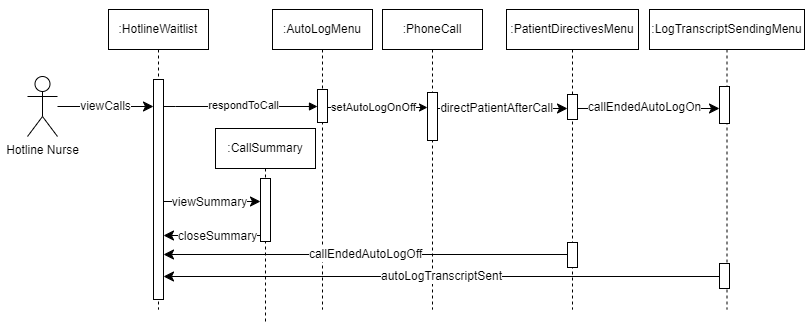

The diagram above was exported from draw.io. Its source (the exported page's mxGraphModel, read from the mxfile embedded in the PNG):
<mxGraphModel dx="1151" dy="721" grid="0" gridSize="10" guides="1" tooltips="1" connect="1" arrows="1" fold="1" page="1" pageScale="1" pageWidth="850" pageHeight="1100" background="#ffffff" math="0" shadow="0">
  <root>
    <mxCell id="0" />
    <mxCell id="1" parent="0" />
    <mxCell id="UKhoprgoljXiepMuKFjU-26" value="" style="rounded=0;whiteSpace=wrap;html=1;strokeColor=none;" vertex="1" parent="1">
      <mxGeometry x="745" y="22" width="79" height="60.5" as="geometry" />
    </mxCell>
    <mxCell id="UKhoprgoljXiepMuKFjU-25" value="" style="rounded=0;whiteSpace=wrap;html=1;strokeColor=none;" vertex="1" parent="1">
      <mxGeometry x="14" y="25" width="127" height="147" as="geometry" />
    </mxCell>
    <mxCell id="RHNPkDgYrurRSabkHHdY-1" value=":CallSummary" style="shape=umlLifeline;perimeter=lifelinePerimeter;whiteSpace=wrap;html=1;container=0;dropTarget=0;collapsible=0;recursiveResize=0;outlineConnect=0;portConstraint=eastwest;newEdgeStyle={&quot;edgeStyle&quot;:&quot;elbowEdgeStyle&quot;,&quot;elbow&quot;:&quot;vertical&quot;,&quot;curved&quot;:0,&quot;rounded&quot;:0};" parent="1" vertex="1">
      <mxGeometry x="229" y="150" width="100" height="195" as="geometry" />
    </mxCell>
    <mxCell id="RHNPkDgYrurRSabkHHdY-2" value="" style="html=1;points=[];perimeter=orthogonalPerimeter;outlineConnect=0;targetShapes=umlLifeline;portConstraint=eastwest;newEdgeStyle={&quot;edgeStyle&quot;:&quot;elbowEdgeStyle&quot;,&quot;elbow&quot;:&quot;vertical&quot;,&quot;curved&quot;:0,&quot;rounded&quot;:0};" parent="RHNPkDgYrurRSabkHHdY-1" vertex="1">
      <mxGeometry x="45" y="50" width="10" height="63" as="geometry" />
    </mxCell>
    <mxCell id="aM9ryv3xv72pqoxQDRHE-1" value=":HotlineWaitlist" style="shape=umlLifeline;perimeter=lifelinePerimeter;whiteSpace=wrap;html=1;container=0;dropTarget=0;collapsible=0;recursiveResize=0;outlineConnect=0;portConstraint=eastwest;newEdgeStyle={&quot;edgeStyle&quot;:&quot;elbowEdgeStyle&quot;,&quot;elbow&quot;:&quot;vertical&quot;,&quot;curved&quot;:0,&quot;rounded&quot;:0};" parent="1" vertex="1">
      <mxGeometry x="122" y="31" width="100" height="300" as="geometry" />
    </mxCell>
    <mxCell id="aM9ryv3xv72pqoxQDRHE-2" value="" style="html=1;points=[];perimeter=orthogonalPerimeter;outlineConnect=0;targetShapes=umlLifeline;portConstraint=eastwest;newEdgeStyle={&quot;edgeStyle&quot;:&quot;elbowEdgeStyle&quot;,&quot;elbow&quot;:&quot;vertical&quot;,&quot;curved&quot;:0,&quot;rounded&quot;:0};" parent="aM9ryv3xv72pqoxQDRHE-1" vertex="1">
      <mxGeometry x="45" y="70" width="10" height="220" as="geometry" />
    </mxCell>
    <mxCell id="aM9ryv3xv72pqoxQDRHE-5" value=":AutoLogMenu" style="shape=umlLifeline;perimeter=lifelinePerimeter;whiteSpace=wrap;html=1;container=0;dropTarget=0;collapsible=0;recursiveResize=0;outlineConnect=0;portConstraint=eastwest;newEdgeStyle={&quot;edgeStyle&quot;:&quot;elbowEdgeStyle&quot;,&quot;elbow&quot;:&quot;vertical&quot;,&quot;curved&quot;:0,&quot;rounded&quot;:0};" parent="1" vertex="1">
      <mxGeometry x="286" y="31" width="100" height="300" as="geometry" />
    </mxCell>
    <mxCell id="aM9ryv3xv72pqoxQDRHE-6" value="" style="html=1;points=[];perimeter=orthogonalPerimeter;outlineConnect=0;targetShapes=umlLifeline;portConstraint=eastwest;newEdgeStyle={&quot;edgeStyle&quot;:&quot;elbowEdgeStyle&quot;,&quot;elbow&quot;:&quot;vertical&quot;,&quot;curved&quot;:0,&quot;rounded&quot;:0};" parent="aM9ryv3xv72pqoxQDRHE-5" vertex="1">
      <mxGeometry x="45" y="80" width="10" height="33" as="geometry" />
    </mxCell>
    <mxCell id="aM9ryv3xv72pqoxQDRHE-7" value="respondToCall" style="html=1;verticalAlign=bottom;endArrow=block;edgeStyle=elbowEdgeStyle;elbow=vertical;curved=0;rounded=0;" parent="1" source="aM9ryv3xv72pqoxQDRHE-2" target="aM9ryv3xv72pqoxQDRHE-6" edge="1">
      <mxGeometry x="0.0424" y="-8" relative="1" as="geometry">
        <mxPoint x="204" y="138" as="sourcePoint" />
        <Array as="points">
          <mxPoint x="189" y="128" />
        </Array>
        <mxPoint as="offset" />
      </mxGeometry>
    </mxCell>
    <mxCell id="i3M_OFwmckyPAahh1EgH-1" value="viewCalls" style="edgeStyle=none;curved=1;rounded=0;orthogonalLoop=1;jettySize=auto;html=1;fontSize=12;startSize=8;endSize=8;" parent="1" source="Z-BcCN-S7nezpBg1_b4o-1" target="aM9ryv3xv72pqoxQDRHE-2" edge="1">
      <mxGeometry x="-0.0007" relative="1" as="geometry">
        <mxPoint as="offset" />
      </mxGeometry>
    </mxCell>
    <mxCell id="Z-BcCN-S7nezpBg1_b4o-1" value="Hotline Nurse" style="shape=umlActor;verticalLabelPosition=bottom;verticalAlign=top;html=1;outlineConnect=0;" parent="1" vertex="1">
      <mxGeometry x="41" y="98" width="30" height="60" as="geometry" />
    </mxCell>
    <mxCell id="RHNPkDgYrurRSabkHHdY-13" style="edgeStyle=elbowEdgeStyle;curved=0;rounded=0;orthogonalLoop=1;jettySize=auto;html=1;elbow=horizontal;fontSize=12;startSize=8;endSize=8;" parent="1" source="aM9ryv3xv72pqoxQDRHE-2" target="RHNPkDgYrurRSabkHHdY-2" edge="1">
      <mxGeometry relative="1" as="geometry">
        <Array as="points">
          <mxPoint x="231" y="223" />
        </Array>
      </mxGeometry>
    </mxCell>
    <mxCell id="RHNPkDgYrurRSabkHHdY-14" value="viewSummary" style="edgeLabel;html=1;align=center;verticalAlign=middle;resizable=0;points=[];fontSize=12;" parent="RHNPkDgYrurRSabkHHdY-13" vertex="1" connectable="0">
      <mxGeometry x="0.0904" y="-1" relative="1" as="geometry">
        <mxPoint x="-8" y="-1" as="offset" />
      </mxGeometry>
    </mxCell>
    <mxCell id="RHNPkDgYrurRSabkHHdY-15" style="edgeStyle=elbowEdgeStyle;curved=0;rounded=0;orthogonalLoop=1;jettySize=auto;html=1;elbow=horizontal;fontSize=12;startSize=8;endSize=8;" parent="1" source="RHNPkDgYrurRSabkHHdY-2" target="aM9ryv3xv72pqoxQDRHE-2" edge="1">
      <mxGeometry relative="1" as="geometry">
        <Array as="points">
          <mxPoint x="231" y="257" />
        </Array>
      </mxGeometry>
    </mxCell>
    <mxCell id="RHNPkDgYrurRSabkHHdY-16" value="closeSummary" style="edgeLabel;html=1;align=center;verticalAlign=middle;resizable=0;points=[];fontSize=12;" parent="RHNPkDgYrurRSabkHHdY-15" vertex="1" connectable="0">
      <mxGeometry x="-0.096" relative="1" as="geometry">
        <mxPoint as="offset" />
      </mxGeometry>
    </mxCell>
    <mxCell id="RHNPkDgYrurRSabkHHdY-17" value=":PhoneCall" style="shape=umlLifeline;perimeter=lifelinePerimeter;whiteSpace=wrap;html=1;container=0;dropTarget=0;collapsible=0;recursiveResize=0;outlineConnect=0;portConstraint=eastwest;newEdgeStyle={&quot;edgeStyle&quot;:&quot;elbowEdgeStyle&quot;,&quot;elbow&quot;:&quot;vertical&quot;,&quot;curved&quot;:0,&quot;rounded&quot;:0};" parent="1" vertex="1">
      <mxGeometry x="396" y="31" width="100" height="300" as="geometry" />
    </mxCell>
    <mxCell id="RHNPkDgYrurRSabkHHdY-18" value="" style="html=1;points=[];perimeter=orthogonalPerimeter;outlineConnect=0;targetShapes=umlLifeline;portConstraint=eastwest;newEdgeStyle={&quot;edgeStyle&quot;:&quot;elbowEdgeStyle&quot;,&quot;elbow&quot;:&quot;vertical&quot;,&quot;curved&quot;:0,&quot;rounded&quot;:0};" parent="RHNPkDgYrurRSabkHHdY-17" vertex="1">
      <mxGeometry x="45" y="83" width="10" height="48" as="geometry" />
    </mxCell>
    <mxCell id="7lkKRf7icMrVWCr0AJnn-1" value="" style="edgeStyle=elbowEdgeStyle;rounded=0;orthogonalLoop=1;jettySize=auto;html=1;elbow=horizontal;curved=0;" parent="1" source="aM9ryv3xv72pqoxQDRHE-6" target="RHNPkDgYrurRSabkHHdY-18" edge="1">
      <mxGeometry relative="1" as="geometry">
        <Array as="points">
          <mxPoint x="412" y="129" />
        </Array>
      </mxGeometry>
    </mxCell>
    <mxCell id="t098YgyUy23xCTBI9pAR-4" value="setAutoLogOnOff" style="edgeLabel;html=1;align=center;verticalAlign=middle;resizable=0;points=[];" parent="7lkKRf7icMrVWCr0AJnn-1" vertex="1" connectable="0">
      <mxGeometry x="-0.0298" y="3" relative="1" as="geometry">
        <mxPoint x="-4" y="2" as="offset" />
      </mxGeometry>
    </mxCell>
    <mxCell id="t098YgyUy23xCTBI9pAR-2" value=":PatientDirectivesMenu" style="shape=umlLifeline;perimeter=lifelinePerimeter;whiteSpace=wrap;html=1;container=0;dropTarget=0;collapsible=0;recursiveResize=0;outlineConnect=0;portConstraint=eastwest;newEdgeStyle={&quot;edgeStyle&quot;:&quot;elbowEdgeStyle&quot;,&quot;elbow&quot;:&quot;vertical&quot;,&quot;curved&quot;:0,&quot;rounded&quot;:0};" parent="1" vertex="1">
      <mxGeometry x="520" y="31" width="132" height="300" as="geometry" />
    </mxCell>
    <mxCell id="t098YgyUy23xCTBI9pAR-3" value="" style="html=1;points=[];perimeter=orthogonalPerimeter;outlineConnect=0;targetShapes=umlLifeline;portConstraint=eastwest;newEdgeStyle={&quot;edgeStyle&quot;:&quot;elbowEdgeStyle&quot;,&quot;elbow&quot;:&quot;vertical&quot;,&quot;curved&quot;:0,&quot;rounded&quot;:0};" parent="t098YgyUy23xCTBI9pAR-2" vertex="1">
      <mxGeometry x="61" y="85" width="10" height="25" as="geometry" />
    </mxCell>
    <mxCell id="UKhoprgoljXiepMuKFjU-19" value="" style="html=1;points=[];perimeter=orthogonalPerimeter;outlineConnect=0;targetShapes=umlLifeline;portConstraint=eastwest;newEdgeStyle={&quot;edgeStyle&quot;:&quot;elbowEdgeStyle&quot;,&quot;elbow&quot;:&quot;vertical&quot;,&quot;curved&quot;:0,&quot;rounded&quot;:0};" vertex="1" parent="t098YgyUy23xCTBI9pAR-2">
      <mxGeometry x="61" y="233" width="10" height="25" as="geometry" />
    </mxCell>
    <mxCell id="UKhoprgoljXiepMuKFjU-1" style="edgeStyle=elbowEdgeStyle;curved=0;rounded=0;orthogonalLoop=1;jettySize=auto;html=1;elbow=vertical;fontSize=12;startSize=8;endSize=8;" edge="1" parent="1" source="RHNPkDgYrurRSabkHHdY-18" target="t098YgyUy23xCTBI9pAR-3">
      <mxGeometry relative="1" as="geometry">
        <Array as="points">
          <mxPoint x="536" y="130" />
        </Array>
      </mxGeometry>
    </mxCell>
    <mxCell id="UKhoprgoljXiepMuKFjU-2" value="directPatientAfterCall" style="edgeLabel;html=1;align=center;verticalAlign=middle;resizable=0;points=[];fontSize=12;" vertex="1" connectable="0" parent="UKhoprgoljXiepMuKFjU-1">
      <mxGeometry x="-0.35" relative="1" as="geometry">
        <mxPoint x="16" y="-1" as="offset" />
      </mxGeometry>
    </mxCell>
    <mxCell id="UKhoprgoljXiepMuKFjU-5" value=":LogTranscriptSendingMenu" style="shape=umlLifeline;perimeter=lifelinePerimeter;whiteSpace=wrap;html=1;container=0;dropTarget=0;collapsible=0;recursiveResize=0;outlineConnect=0;portConstraint=eastwest;newEdgeStyle={&quot;edgeStyle&quot;:&quot;elbowEdgeStyle&quot;,&quot;elbow&quot;:&quot;vertical&quot;,&quot;curved&quot;:0,&quot;rounded&quot;:0};" vertex="1" parent="1">
      <mxGeometry x="663" y="31" width="155" height="300" as="geometry" />
    </mxCell>
    <mxCell id="UKhoprgoljXiepMuKFjU-22" value="" style="html=1;points=[];perimeter=orthogonalPerimeter;outlineConnect=0;targetShapes=umlLifeline;portConstraint=eastwest;newEdgeStyle={&quot;edgeStyle&quot;:&quot;elbowEdgeStyle&quot;,&quot;elbow&quot;:&quot;vertical&quot;,&quot;curved&quot;:0,&quot;rounded&quot;:0};" vertex="1" parent="UKhoprgoljXiepMuKFjU-5">
      <mxGeometry x="70" y="254" width="10" height="25" as="geometry" />
    </mxCell>
    <mxCell id="UKhoprgoljXiepMuKFjU-9" style="edgeStyle=elbowEdgeStyle;curved=0;rounded=0;orthogonalLoop=1;jettySize=auto;html=1;elbow=vertical;fontSize=12;startSize=8;endSize=8;" edge="1" parent="1" source="t098YgyUy23xCTBI9pAR-3">
      <mxGeometry relative="1" as="geometry">
        <mxPoint x="733" y="130.00000000000023" as="targetPoint" />
        <Array as="points">
          <mxPoint x="666" y="130" />
        </Array>
      </mxGeometry>
    </mxCell>
    <mxCell id="UKhoprgoljXiepMuKFjU-10" value="callEndedAutoLogOn" style="edgeLabel;html=1;align=center;verticalAlign=middle;resizable=0;points=[];fontSize=12;" vertex="1" connectable="0" parent="UKhoprgoljXiepMuKFjU-9">
      <mxGeometry x="-0.3697" y="2" relative="1" as="geometry">
        <mxPoint x="21" as="offset" />
      </mxGeometry>
    </mxCell>
    <mxCell id="UKhoprgoljXiepMuKFjU-16" value="" style="html=1;points=[];perimeter=orthogonalPerimeter;outlineConnect=0;targetShapes=umlLifeline;portConstraint=eastwest;newEdgeStyle={&quot;edgeStyle&quot;:&quot;elbowEdgeStyle&quot;,&quot;elbow&quot;:&quot;vertical&quot;,&quot;curved&quot;:0,&quot;rounded&quot;:0};" vertex="1" parent="1">
      <mxGeometry x="733" y="108" width="10" height="37" as="geometry" />
    </mxCell>
    <mxCell id="UKhoprgoljXiepMuKFjU-21" value="callEndedAutoLogOff" style="edgeStyle=elbowEdgeStyle;curved=0;rounded=0;orthogonalLoop=1;jettySize=auto;html=1;elbow=vertical;fontSize=12;startSize=8;endSize=8;startArrow=classic;startFill=1;endArrow=none;endFill=0;" edge="1" parent="1" source="aM9ryv3xv72pqoxQDRHE-2" target="UKhoprgoljXiepMuKFjU-19">
      <mxGeometry relative="1" as="geometry">
        <Array as="points">
          <mxPoint x="379" y="276" />
        </Array>
      </mxGeometry>
    </mxCell>
    <mxCell id="UKhoprgoljXiepMuKFjU-23" value="autoLogTranscriptSent" style="edgeStyle=elbowEdgeStyle;curved=0;rounded=0;orthogonalLoop=1;jettySize=auto;html=1;elbow=vertical;fontSize=12;startSize=8;endSize=8;" edge="1" parent="1" source="UKhoprgoljXiepMuKFjU-22" target="aM9ryv3xv72pqoxQDRHE-2">
      <mxGeometry relative="1" as="geometry" />
    </mxCell>
  </root>
</mxGraphModel>